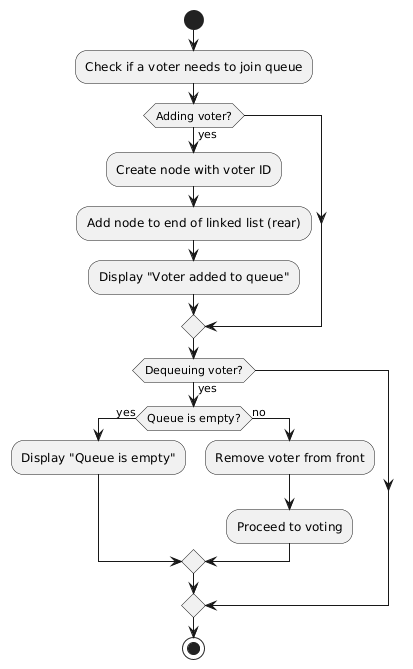

The diagram above was rendered by PlantUML. Its source (embedded in the PNG):
@startuml
start
:Check if a voter needs to join queue;
if (Adding voter?) then (yes)
    :Create node with voter ID;
    :Add node to end of linked list (rear);
    :Display "Voter added to queue";
endif
if (Dequeuing voter?) then (yes)
    if (Queue is empty?) then (yes)
        :Display "Queue is empty";
    else (no)
        :Remove voter from front;
        :Proceed to voting;
    endif
endif
stop
@enduml